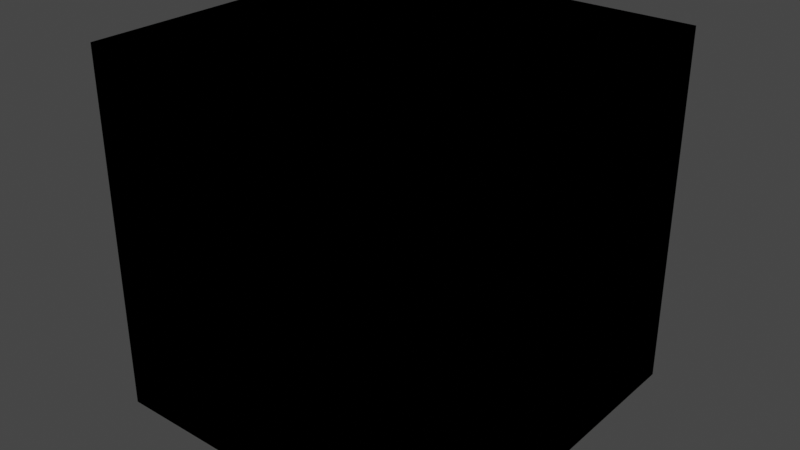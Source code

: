 # Source: WorldColor.blend  (saved by Blender 4.1.24; exported with 4.5.12 LTS)
import bpy
from mathutils import Matrix  # noqa: F401  (used for matrix-valued properties, if any)

bpy.ops.wm.read_factory_settings(use_empty=True)
scene = bpy.context.scene
scene.name = 'Scene'

# ---- collections
col_idv_lvoxx_ls_cherry_ambient = bpy.data.collections.new('idv.lvoxx.ls.cherry.ambient'); scene.collection.children.link(col_idv_lvoxx_ls_cherry_ambient)

# ---- materials (node trees are filled in below, after node groups)
mat_ambient_worldcolor = bpy.data.materials.new('Ambient.WorldColor')
mat_ambient_worldcolor.alpha_threshold = 0.0
mat_ambient_worldcolor.use_transparent_shadow = False
mat_ambient_worldcolor.roughness = 0.5
mat_ambient_worldcolor.line_color = (0.0, 0.0, 0.0, 1.0)

# ---- node groups
ng_world_color_factory = bpy.data.node_groups.new('World Color Factory', 'ShaderNodeTree')
_s = ng_world_color_factory.interface.new_socket(name='Shader', in_out='OUTPUT', socket_type='NodeSocketShader')
_s = ng_world_color_factory.interface.new_socket(name='Fac', in_out='INPUT', socket_type='NodeSocketFloat')
_s.subtype = 'FACTOR'
_s.default_value = 0.5
_s.min_value = 0.0
_s.max_value = 1.0
_s = ng_world_color_factory.interface.new_socket(name='Roughness', in_out='INPUT', socket_type='NodeSocketFloat')
_s.subtype = 'FACTOR'
_s.min_value = 0.0
_s.max_value = 1.0
_s.hide_value = True
_s = ng_world_color_factory.interface.new_socket(name='Normal', in_out='INPUT', socket_type='NodeSocketVector')
_s.hide_value = True
_N = ng_world_color_factory.nodes; _L = ng_world_color_factory.links
n0 = _N.new('NodeGroupOutput'); n0.name = 'Group Output'; n0.location = (550, 9)
n1 = _N.new('NodeGroupInput'); n1.name = 'Group Input'; n1.location = (-270, -154)
n2 = _N.new('ShaderNodeValToRGB'); n2.name = 'Color Ramp'; n2.location = (0, 0)
while len(n2.color_ramp.elements) > 1: n2.color_ramp.elements.remove(n2.color_ramp.elements[-1])
n2.color_ramp.elements[0].position = 0.0; n2.color_ramp.elements[0].color = (1.0, 1.0, 1.0, 1.0)
_e = n2.color_ramp.elements.new(1.0); _e.color = (0.0, 0.0, 0.0, 1.0)
n3 = _N.new('ShaderNodeBsdfDiffuse'); n3.name = 'Diffuse BSDF'; n3.location = (320, 16)
_L.new(n1.outputs[0], n2.inputs[0])
_L.new(n3.outputs[0], n0.inputs[0])
_L.new(n1.outputs[1], n3.inputs[1])
_L.new(n1.outputs[2], n3.inputs[2])
_L.new(n2.outputs[0], n3.inputs[0])
n0.is_active_output = True
ng_world_color_provider = bpy.data.node_groups.new('World Color Provider', 'ShaderNodeTree')
_s = ng_world_color_provider.interface.new_socket(name='World Color', in_out='OUTPUT', socket_type='NodeSocketColor')
_s = ng_world_color_provider.interface.new_socket(name='Roughness', in_out='INPUT', socket_type='NodeSocketFloat')
_s.subtype = 'FACTOR'
_s.min_value = 0.0
_s.max_value = 1.0
_s = ng_world_color_provider.interface.new_socket(name='Normal', in_out='INPUT', socket_type='NodeSocketVector')
_s.hide_value = True
_N = ng_world_color_provider.nodes; _L = ng_world_color_provider.links
n0 = _N.new('NodeGroupOutput'); n0.name = 'Group Output'; n0.location = (1229, -1309)
n1 = _N.new('NodeGroupInput'); n1.name = 'Group Input'; n1.location = (-731, -804)
n2 = _N.new('ShaderNodeGroup'); n2.name = 'Group'; n2.location = (0, 0)
n2.node_tree = ng_world_color_factory
n2.inputs[0].default_value = 0.0
n3 = _N.new('ShaderNodeAddShader'); n3.name = 'Add Shader'; n3.location = (257, -344)
n4 = _N.new('ShaderNodeGroup'); n4.name = 'Group.001'; n4.location = (0, -145)
n4.node_tree = ng_world_color_factory
n4.inputs[0].default_value = 0.1
n5 = _N.new('ShaderNodeGroup'); n5.name = 'Group.002'; n5.location = (0, -294)
n5.node_tree = ng_world_color_factory
n5.inputs[0].default_value = 0.2
n6 = _N.new('ShaderNodeGroup'); n6.name = 'Group.003'; n6.location = (0, -440)
n6.node_tree = ng_world_color_factory
n6.inputs[0].default_value = 0.3
n7 = _N.new('ShaderNodeGroup'); n7.name = 'Group.004'; n7.location = (0, -586)
n7.node_tree = ng_world_color_factory
n7.inputs[0].default_value = 0.4
n8 = _N.new('ShaderNodeGroup'); n8.name = 'Group.005'; n8.location = (0, -736)
n8.node_tree = ng_world_color_factory
n8.inputs[0].default_value = 0.5
n9 = _N.new('ShaderNodeGroup'); n9.name = 'Group.006'; n9.location = (0, -883)
n9.node_tree = ng_world_color_factory
n9.inputs[0].default_value = 0.6
n10 = _N.new('ShaderNodeGroup'); n10.name = 'Group.007'; n10.location = (0, -1030)
n10.node_tree = ng_world_color_factory
n10.inputs[0].default_value = 0.7
n11 = _N.new('ShaderNodeGroup'); n11.name = 'Group.008'; n11.location = (0, -1179)
n11.node_tree = ng_world_color_factory
n11.inputs[0].default_value = 0.8
n12 = _N.new('ShaderNodeGroup'); n12.name = 'Group.009'; n12.location = (0, -1327)
n12.node_tree = ng_world_color_factory
n12.inputs[0].default_value = 0.9
n13 = _N.new('ShaderNodeGroup'); n13.name = 'Group.010'; n13.location = (0, -1481)
n13.node_tree = ng_world_color_factory
n13.inputs[0].default_value = 1.0
n14 = _N.new('NodeReroute'); n14.name = 'Reroute'; n14.location = (-130, -397)
n14.width = 16
n14.socket_idname = 'NodeSocketFloatFactor'
n15 = _N.new('NodeReroute'); n15.name = 'Reroute.001'; n15.location = (-130, -545)
n15.width = 16
n15.socket_idname = 'NodeSocketFloatFactor'
n16 = _N.new('NodeReroute'); n16.name = 'Reroute.002'; n16.location = (-130, -691)
n16.width = 16
n16.socket_idname = 'NodeSocketFloatFactor'
n17 = _N.new('NodeReroute'); n17.name = 'Reroute.003'; n17.location = (-130, -839)
n17.width = 16
n17.socket_idname = 'NodeSocketFloatFactor'
n18 = _N.new('NodeReroute'); n18.name = 'Reroute.004'; n18.location = (-87, -862)
n18.width = 16
n18.socket_idname = 'NodeSocketVector'
n19 = _N.new('NodeReroute'); n19.name = 'Reroute.005'; n19.location = (-87, -712)
n19.width = 16
n19.socket_idname = 'NodeSocketVector'
n20 = _N.new('NodeReroute'); n20.name = 'Reroute.006'; n20.location = (-87, -566)
n20.width = 16
n20.socket_idname = 'NodeSocketVector'
n21 = _N.new('NodeReroute'); n21.name = 'Reroute.007'; n21.location = (-87, -419)
n21.width = 16
n21.socket_idname = 'NodeSocketVector'
n22 = _N.new('NodeReroute'); n22.name = 'Reroute.008'; n22.location = (-130, -248)
n22.width = 16
n22.socket_idname = 'NodeSocketFloatFactor'
n23 = _N.new('NodeReroute'); n23.name = 'Reroute.009'; n23.location = (-87, -270)
n23.width = 16
n23.socket_idname = 'NodeSocketVector'
n24 = _N.new('NodeReroute'); n24.name = 'Reroute.010'; n24.location = (-130, -102)
n24.width = 16
n24.socket_idname = 'NodeSocketFloatFactor'
n25 = _N.new('NodeReroute'); n25.name = 'Reroute.011'; n25.location = (-87, -124)
n25.width = 16
n25.socket_idname = 'NodeSocketVector'
n26 = _N.new('NodeReroute'); n26.name = 'Reroute.012'; n26.location = (-130, -985)
n26.width = 16
n26.socket_idname = 'NodeSocketFloatFactor'
n27 = _N.new('NodeReroute'); n27.name = 'Reroute.013'; n27.location = (-87, -1008)
n27.width = 16
n27.socket_idname = 'NodeSocketVector'
n28 = _N.new('NodeReroute'); n28.name = 'Reroute.014'; n28.location = (-130, -1132)
n28.width = 16
n28.socket_idname = 'NodeSocketFloatFactor'
n29 = _N.new('NodeReroute'); n29.name = 'Reroute.015'; n29.location = (-87, -1155)
n29.width = 16
n29.socket_idname = 'NodeSocketVector'
n30 = _N.new('NodeReroute'); n30.name = 'Reroute.016'; n30.location = (-130, -1280)
n30.width = 16
n30.socket_idname = 'NodeSocketFloatFactor'
n31 = _N.new('NodeReroute'); n31.name = 'Reroute.017'; n31.location = (-87, -1303)
n31.width = 16
n31.socket_idname = 'NodeSocketVector'
n32 = _N.new('NodeReroute'); n32.name = 'Reroute.018'; n32.location = (-130, -1430)
n32.width = 16
n32.socket_idname = 'NodeSocketFloatFactor'
n33 = _N.new('NodeReroute'); n33.name = 'Reroute.019'; n33.location = (-87, -1453)
n33.width = 16
n33.socket_idname = 'NodeSocketVector'
n34 = _N.new('NodeReroute'); n34.name = 'Reroute.020'; n34.location = (-130, -1582)
n34.width = 16
n34.socket_idname = 'NodeSocketFloatFactor'
n35 = _N.new('NodeReroute'); n35.name = 'Reroute.021'; n35.location = (-87, -1605)
n35.width = 16
n35.socket_idname = 'NodeSocketVector'
n36 = _N.new('ShaderNodeAddShader'); n36.name = 'Add Shader.001'; n36.location = (257, -448)
n37 = _N.new('ShaderNodeAddShader'); n37.name = 'Add Shader.002'; n37.location = (257, -550)
n38 = _N.new('ShaderNodeAddShader'); n38.name = 'Add Shader.003'; n38.location = (257, -660)
n39 = _N.new('ShaderNodeAddShader'); n39.name = 'Add Shader.004'; n39.location = (257, -775)
n40 = _N.new('ShaderNodeAddShader'); n40.name = 'Add Shader.005'; n40.location = (257, -880)
n41 = _N.new('ShaderNodeAddShader'); n41.name = 'Add Shader.006'; n41.location = (257, -984)
n42 = _N.new('ShaderNodeAddShader'); n42.name = 'Add Shader.007'; n42.location = (257, -1089)
n43 = _N.new('ShaderNodeAddShader'); n43.name = 'Add Shader.008'; n43.location = (257, -1198)
n44 = _N.new('ShaderNodeAddShader'); n44.name = 'Add Shader.009'; n44.location = (257, -1304)
n45 = _N.new('ShaderNodeRGBCurve'); n45.name = 'RGB Curves'; n45.location = (665, -1198)
n45.mute = True
_c = n45.mapping.curves[3]
while len(_c.points) > 2: _c.points.remove(_c.points[-1])
_c.points[0].location = (0.0, 0.0); _c.points[0].handle_type = 'AUTO'
_c.points[1].location = (0.24091, 0.28125); _c.points[1].handle_type = 'AUTO'
_p = _c.points.new(0.69545, 0.75); _p.handle_type = 'AUTO'
_p = _c.points.new(1.0, 1.0); _p.handle_type = 'AUTO'
n45.mapping.update()
n46 = _N.new('ShaderNodeHueSaturation'); n46.name = 'Hue/Saturation/Value'; n46.location = (996, -1269)
n46.mute = True
n46.inputs[1].default_value = 1.2
n46.inputs[2].default_value = 1.5
n47 = _N.new('ShaderNodeShaderToRGB'); n47.name = 'Shader to RGB'; n47.location = (457, -1305)
n48 = _N.new('NodeFrame'); n48.name = 'Frame'; n48.location = (821, -908)
n48.label = 'Note'
n48.width = 150
n48.label_size = 35
n49 = _N.new('NodeFrame'); n49.name = 'Frame.001'; n49.location = (819, -1000)
n49.label = 'Should be used with Toon Dot'
n49.width = 326
n50 = _N.new('NodeFrame'); n50.name = 'Frame.002'; n50.location = (819, -1069)
n50.label = 'Used with Toon Core may cause shading'
n50.width = 430
n51 = _N.new('ShaderNodeBsdfDiffuse'); n51.name = 'Diffuse BSDF'; n51.location = (237, -1474)
_L.new(n2.outputs[0], n3.inputs[0])
_L.new(n19.outputs[0], n7.inputs[2])
_L.new(n18.outputs[0], n8.inputs[2])
_L.new(n1.outputs[0], n17.inputs[0])
_L.new(n17.outputs[0], n8.inputs[1])
_L.new(n1.outputs[1], n18.inputs[0])
_L.new(n17.outputs[0], n16.inputs[0])
_L.new(n16.outputs[0], n15.inputs[0])
_L.new(n15.outputs[0], n14.inputs[0])
_L.new(n14.outputs[0], n5.inputs[1])
_L.new(n15.outputs[0], n6.inputs[1])
_L.new(n16.outputs[0], n7.inputs[1])
_L.new(n18.outputs[0], n19.inputs[0])
_L.new(n19.outputs[0], n20.inputs[0])
_L.new(n20.outputs[0], n6.inputs[2])
_L.new(n20.outputs[0], n21.inputs[0])
_L.new(n21.outputs[0], n5.inputs[2])
_L.new(n14.outputs[0], n22.inputs[0])
_L.new(n21.outputs[0], n23.inputs[0])
_L.new(n23.outputs[0], n4.inputs[2])
_L.new(n22.outputs[0], n4.inputs[1])
_L.new(n22.outputs[0], n24.inputs[0])
_L.new(n23.outputs[0], n25.inputs[0])
_L.new(n25.outputs[0], n2.inputs[2])
_L.new(n24.outputs[0], n2.inputs[1])
_L.new(n17.outputs[0], n26.inputs[0])
_L.new(n18.outputs[0], n27.inputs[0])
_L.new(n27.outputs[0], n9.inputs[2])
_L.new(n26.outputs[0], n9.inputs[1])
_L.new(n26.outputs[0], n28.inputs[0])
_L.new(n27.outputs[0], n29.inputs[0])
_L.new(n29.outputs[0], n10.inputs[2])
_L.new(n28.outputs[0], n10.inputs[1])
_L.new(n28.outputs[0], n30.inputs[0])
_L.new(n29.outputs[0], n31.inputs[0])
_L.new(n31.outputs[0], n11.inputs[2])
_L.new(n30.outputs[0], n11.inputs[1])
_L.new(n30.outputs[0], n32.inputs[0])
_L.new(n31.outputs[0], n33.inputs[0])
_L.new(n32.outputs[0], n12.inputs[1])
_L.new(n33.outputs[0], n12.inputs[2])
_L.new(n32.outputs[0], n34.inputs[0])
_L.new(n33.outputs[0], n35.inputs[0])
_L.new(n34.outputs[0], n13.inputs[1])
_L.new(n35.outputs[0], n13.inputs[2])
_L.new(n4.outputs[0], n3.inputs[1])
_L.new(n3.outputs[0], n36.inputs[0])
_L.new(n5.outputs[0], n36.inputs[1])
_L.new(n36.outputs[0], n37.inputs[0])
_L.new(n6.outputs[0], n37.inputs[1])
_L.new(n7.outputs[0], n38.inputs[1])
_L.new(n37.outputs[0], n38.inputs[0])
_L.new(n8.outputs[0], n39.inputs[1])
_L.new(n38.outputs[0], n39.inputs[0])
_L.new(n39.outputs[0], n40.inputs[0])
_L.new(n9.outputs[0], n40.inputs[1])
_L.new(n40.outputs[0], n41.inputs[0])
_L.new(n10.outputs[0], n41.inputs[1])
_L.new(n41.outputs[0], n42.inputs[0])
_L.new(n11.outputs[0], n42.inputs[1])
_L.new(n12.outputs[0], n43.inputs[1])
_L.new(n42.outputs[0], n43.inputs[0])
_L.new(n13.outputs[0], n44.inputs[1])
_L.new(n43.outputs[0], n44.inputs[0])
_L.new(n45.outputs[0], n46.inputs[4])
_L.new(n47.outputs[0], n45.inputs[1])
_L.new(n46.outputs[0], n0.inputs[0])
_L.new(n44.outputs[0], n47.inputs[0])
n0.is_active_output = True

# ---- material node trees
mat_ambient_worldcolor.use_nodes = True; mat_ambient_worldcolor.node_tree.nodes.clear()
_N = mat_ambient_worldcolor.node_tree.nodes; _L = mat_ambient_worldcolor.node_tree.links
n0 = _N.new('ShaderNodeGroup'); n0.name = 'Group.001'; n0.location = (-11, 77)
n0.node_tree = ng_world_color_provider
n0.inputs[0].default_value = 0.0
n0.inputs[1].default_value = (0.0, 0.0, 0.0)

# ---- world
world_world = bpy.data.worlds.new('World'); scene.world = world_world
world_world.use_nodes = True; world_world.node_tree.nodes.clear()
_N = world_world.node_tree.nodes; _L = world_world.node_tree.links
n0 = _N.new('ShaderNodeOutputWorld'); n0.name = 'World Output'; n0.location = (300, 300)
n1 = _N.new('ShaderNodeBackground'); n1.name = 'Background'; n1.location = (10, 300)
n1.inputs[0].default_value = (0.05088, 0.05088, 0.05088, 1.0)
_L.new(n1.outputs[0], n0.inputs[0])
n0.is_active_output = True
world_world.color = (0.05088, 0.05088, 0.05088)
world_world.use_sun_shadow = False
world_world.sun_shadow_jitter_overblur = 0.0

# ---- meshes
me_cube = bpy.data.meshes.new('Cube')
me_cube.from_pydata([(1.0, 1.0, 1.0), (1.0, 1.0, -1.0), (1.0, -1.0, 1.0), (1.0, -1.0, -1.0), (-1.0, 1.0, 1.0), (-1.0, 1.0, -1.0), (-1.0, -1.0, 1.0), (-1.0, -1.0, -1.0)], [], [(0, 4, 6, 2), (3, 2, 6, 7), (7, 6, 4, 5), (5, 1, 3, 7), (1, 0, 2, 3), (5, 4, 0, 1)])
_uv = me_cube.uv_layers.new(name='UVMap')
_uv.uv.foreach_set('vector', [0.625, 0.5, 0.875, 0.5, 0.875, 0.75, 0.625, 0.75, 0.375, 0.75, 0.625, 0.75, 0.625, 1.0, 0.375, 1.0, 0.375, 0.0, 0.625, 0.0, 0.625, 0.25, 0.375, 0.25, 0.125, 0.5, 0.375, 0.5, 0.375, 0.75, 0.125, 0.75, 0.375, 0.5, 0.625, 0.5, 0.625, 0.75, 0.375, 0.75, 0.375, 0.25, 0.625, 0.25, 0.625, 0.5, 0.375, 0.5])
me_cube.materials.append(mat_ambient_worldcolor)
me_cube.use_mirror_vertex_groups = False
me_cube.update()

# ---- objects
ob_worldcolor = bpy.data.objects.new('WorldColor', me_cube)

# ---- transforms, parenting, visibility, modifiers, constraints
ob_worldcolor.location = (0.0, 0.0, 0.0)
ob_worldcolor.lock_rotations_4d = False
ob_worldcolor.empty_display_type = 'ARROWS'
ob_worldcolor.lineart.crease_threshold = 0.0

# ---- collection membership
col_idv_lvoxx_ls_cherry_ambient.objects.link(ob_worldcolor)

# ---- scene / render settings (as saved in the file)
scene.frame_start = 1; scene.frame_end = 250; scene.frame_set(1)
scene.render.engine = 'BLENDER_EEVEE_NEXT'
scene.cycles.sampling_pattern = 'TABULATED_SOBOL'
scene.eevee.ray_tracing_options.trace_max_roughness = 0.0
scene.view_settings.view_transform = 'Filmic'
bpy.context.view_layer.update()

# ---- added for rendering (the .blend has no active camera and no usable light): camera, sun
cam_auto = bpy.data.cameras.new('AutoCamera')
cam_auto.lens = 50.0
cam_auto.sensor_width = 36.0
cam_auto.clip_end = 1000.0
ob_auto_camera = bpy.data.objects.new('AutoCamera', cam_auto)
scene.collection.objects.link(ob_auto_camera)
ob_auto_camera.location = (3.20507, -3.84609, 2.56406)
ob_auto_camera.rotation_euler = (1.09748, -7.21219e-08, 0.694738)
scene.camera = ob_auto_camera
light_auto_sun = bpy.data.lights.new('AutoSun', 'SUN')
light_auto_sun.energy = 3.0
light_auto_sun.angle = 0.0523599
ob_auto_sun = bpy.data.objects.new('AutoSun', light_auto_sun)
scene.collection.objects.link(ob_auto_sun)
ob_auto_sun.rotation_euler = (0.872665, 0.174533, 0.523599)
bpy.context.view_layer.update()
